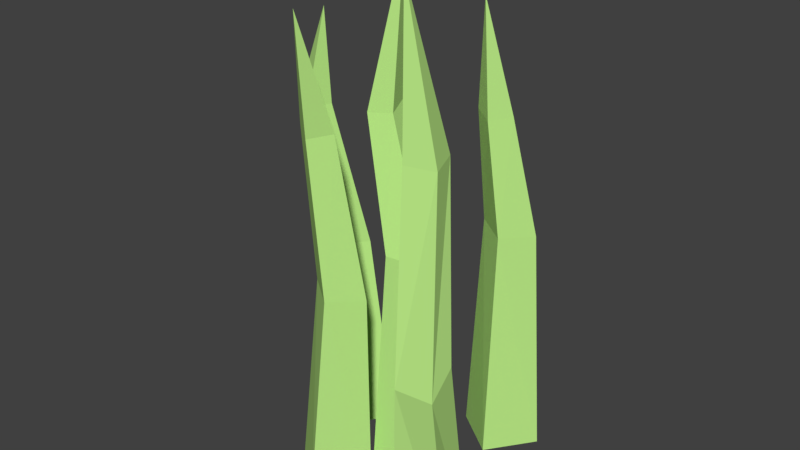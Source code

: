 # Source: Grass_3.blend  (saved by Blender 2.79.0; exported with 4.5.12 LTS)
import bpy
from mathutils import Matrix  # noqa: F401  (used for matrix-valued properties, if any)

bpy.ops.wm.read_factory_settings(use_empty=True)
scene = bpy.context.scene
scene.name = 'Scene'

# ---- collections
col_collection_1 = bpy.data.collections.new('Collection 1'); scene.collection.children.link(col_collection_1)

# ---- materials (node trees are filled in below, after node groups)
mat_grass = bpy.data.materials.new('Grass')
mat_grass.alpha_threshold = 0.0
mat_grass.use_transparent_shadow = False
mat_grass.diffuse_color = (0.4836, 0.8, 0.2325, 1.0)
mat_grass.roughness = 0.5

# ---- material node trees

# ---- world
world_world = bpy.data.worlds.new('World'); scene.world = world_world
world_world.color = (0.05088, 0.05088, 0.05088)
world_world.use_sun_shadow = False
world_world.sun_shadow_jitter_overblur = 0.0
world_world.cycles.sampling_method = 'MANUAL'

# ---- meshes
me_cube_006 = bpy.data.meshes.new('Cube.006')
me_cube_006.from_pydata([(0.1272, -0.1608, -0.01708), (0.1347, -0.1663, 0.2661), (0.1027, -0.08349, -0.01708), (0.1288, -0.1192, 0.296), (0.2045, -0.1362, -0.01708), (0.1901, -0.1578, 0.2636), (0.18, -0.05895, -0.01708), (0.1842, -0.1107, 0.2935), (0.09576, -0.1044, 0.5534), (0.08129, -0.06019, 0.5584), (0.1401, -0.08962, 0.5512), (0.1256, -0.04542, 0.5563), (0.06825, -0.06842, 0.7861), (-0.0001708, -0.05859, 0.0), (0.01076, -0.03799, 0.3667), (-0.02442, 0.02866, 0.0), (-0.006355, 0.01611, 0.3451), (0.08708, -0.03435, 0.0), (0.06902, -0.0218, 0.3611), (0.06283, 0.0529, 0.0), (0.0519, 0.0323, 0.3395), (-0.05931, 0.006023, 0.5519), (-0.07167, 0.04222, 0.56), (-0.02222, 0.01782, 0.5558), (-0.03458, 0.05402, 0.5639), (-0.03797, 0.06022, 0.781), (0.1053, 0.08374, -2.98e-08), (0.08725, 0.1263, 0.3535), (0.03238, 0.1374, -2.98e-08), (0.0373, 0.1606, 0.3578), (0.159, 0.1567, -2.98e-08), (0.1212, 0.1764, 0.3484), (0.08604, 0.2103, -2.98e-08), (0.07122, 0.2107, 0.3528), (0.05732, 0.1317, 0.5286), (0.02524, 0.1525, 0.5367), (0.0792, 0.1638, 0.5324), (0.04713, 0.1847, 0.5406), (0.03671, 0.1443, 0.7062), (-0.04072, -0.1521, 0.0), (-0.03607, -0.1163, 0.3091), (-0.111, -0.09494, 0.0), (-0.0843, -0.07968, 0.3135), (0.01641, -0.08182, 0.0), (0.0002354, -0.06791, 0.304), (-0.05385, -0.02469, 0.0), (-0.04799, -0.03128, 0.3084), (-0.06519, -0.1111, 0.5468), (-0.09622, -0.08873, 0.555), (-0.04177, -0.08003, 0.5507), (-0.07279, -0.05765, 0.5588), (-0.06, -0.1286, 0.7293), (-0.1077, -0.008592, -2.235e-08), (-0.1619, 0.03742, 0.2961), (-0.1789, 0.03939, -2.235e-08), (-0.213, 0.06946, 0.303), (-0.05971, 0.06258, -2.235e-08), (-0.1302, 0.089, 0.2911), (-0.1309, 0.1106, -2.235e-08), (-0.1813, 0.121, 0.298), (-0.1983, 0.02696, 0.5168), (-0.2312, 0.04647, 0.5249), (-0.1778, 0.06001, 0.5207), (-0.2107, 0.07952, 0.5288), (-0.1812, 0.05306, 0.6713)], [], [(0, 1, 3, 2), (2, 3, 7, 6), (6, 7, 5, 4), (4, 5, 1, 0), (2, 6, 4, 0), (3, 1, 8, 9), (8, 10, 12), (1, 5, 10, 8), (7, 3, 9, 11), (5, 7, 11, 10), (11, 9, 12), (10, 11, 12), (9, 8, 12), (13, 14, 16, 15), (15, 16, 20, 19), (19, 20, 18, 17), (17, 18, 14, 13), (15, 19, 17, 13), (16, 14, 21, 22), (21, 23, 25), (14, 18, 23, 21), (20, 16, 22, 24), (18, 20, 24, 23), (24, 22, 25), (23, 24, 25), (22, 21, 25), (26, 27, 29, 28), (28, 29, 33, 32), (32, 33, 31, 30), (30, 31, 27, 26), (28, 32, 30, 26), (29, 27, 34, 35), (34, 36, 38), (27, 31, 36, 34), (33, 29, 35, 37), (31, 33, 37, 36), (37, 35, 38), (36, 37, 38), (35, 34, 38), (39, 40, 42, 41), (41, 42, 46, 45), (45, 46, 44, 43), (43, 44, 40, 39), (41, 45, 43, 39), (42, 40, 47, 48), (47, 49, 51), (40, 44, 49, 47), (46, 42, 48, 50), (44, 46, 50, 49), (50, 48, 51), (49, 50, 51), (48, 47, 51), (52, 53, 55, 54), (54, 55, 59, 58), (58, 59, 57, 56), (56, 57, 53, 52), (54, 58, 56, 52), (55, 53, 60, 61), (60, 62, 64), (53, 57, 62, 60), (59, 55, 61, 63), (57, 59, 63, 62), (63, 61, 64), (62, 63, 64), (61, 60, 64)])
me_cube_006.materials.append(mat_grass)
me_cube_006.use_remesh_preserve_volume = False
me_cube_006.use_remesh_preserve_attributes = False
me_cube_006.use_mirror_vertex_groups = False
me_cube_006.update()

# ---- objects
ob_grass = bpy.data.objects.new('Grass', me_cube_006)

# ---- transforms, parenting, visibility, modifiers, constraints
ob_grass.location = (0.0, 0.0, 0.0)
ob_grass.lineart.crease_threshold = 0.0

# ---- collection membership
col_collection_1.objects.link(ob_grass)

# ---- scene / render settings (as saved in the file)
scene.frame_start = 1; scene.frame_end = 250; scene.frame_set(1)
scene.render.engine = 'BLENDER_EEVEE_NEXT'
scene.render.resolution_percentage = 50
scene.render.dither_intensity = 0.0
scene.cycles.use_denoising = False
scene.cycles.samples = 128
scene.cycles.sampling_pattern = 'TABULATED_SOBOL'
scene.cycles.use_adaptive_sampling = False
scene.cycles.use_light_tree = False
scene.cycles.blur_glossy = 0.0
scene.cycles.sample_clamp_indirect = 0.0
scene.view_settings.view_transform = 'Standard'
bpy.context.view_layer.update()

# ---- added for rendering (the .blend has no active camera and no usable light): camera, sun
cam_auto = bpy.data.cameras.new('AutoCamera')
cam_auto.lens = 50.0
cam_auto.sensor_width = 36.0
cam_auto.clip_end = 1000.0
ob_auto_camera = bpy.data.objects.new('AutoCamera', cam_auto)
scene.collection.objects.link(ob_auto_camera)
ob_auto_camera.location = (0.901177, -1.0753, 1.11613)
ob_auto_camera.rotation_euler = (1.09748, -7.21219e-08, 0.694738)
scene.camera = ob_auto_camera
light_auto_sun = bpy.data.lights.new('AutoSun', 'SUN')
light_auto_sun.energy = 3.0
light_auto_sun.angle = 0.0523599
ob_auto_sun = bpy.data.objects.new('AutoSun', light_auto_sun)
scene.collection.objects.link(ob_auto_sun)
ob_auto_sun.rotation_euler = (0.872665, 0.174533, 0.523599)
bpy.context.view_layer.update()
